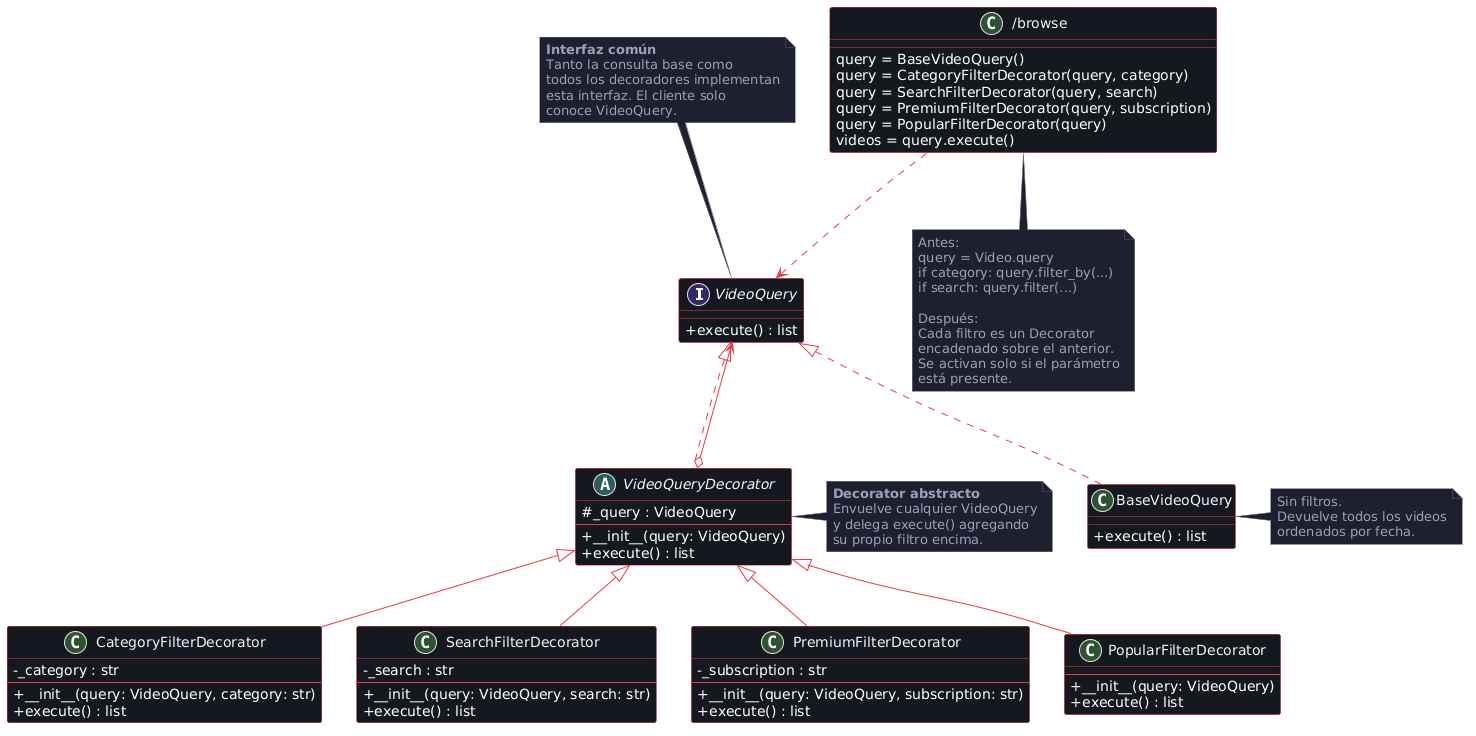

The diagram above was rendered by PlantUML. Its source (embedded in the PNG):
@startuml
skinparam classAttributeIconSize 0
skinparam backgroundColor #ffffff
skinparam class {
    BackgroundColor #161820
    BorderColor #e63946
    FontColor #f0f2f8
    ArrowColor #e63946
}
skinparam note {
    BackgroundColor #1e2130
    BorderColor #5a607a
    FontColor #9aa0b8
}
skinparam interface {
    BackgroundColor #1e2130
    BorderColor #FAC775
    FontColor #f0f2f8
}

' ─── INTERFAZ BASE ────────────────────────────────────

interface VideoQuery {
    + execute() : list
}

note top of VideoQuery
  **Interfaz común**
  Tanto la consulta base como
  todos los decoradores implementan
  esta interfaz. El cliente solo
  conoce VideoQuery.
end note

' ─── IMPLEMENTACIÓN BASE ─────────────────────────────

class BaseVideoQuery {
    + execute() : list
}

note right of BaseVideoQuery
  Sin filtros.
  Devuelve todos los videos
  ordenados por fecha.
end note

' ─── DECORATOR ABSTRACTO ─────────────────────────────

abstract class VideoQueryDecorator {
    # _query : VideoQuery
    --
    + __init__(query: VideoQuery)
    + execute() : list
}

note right of VideoQueryDecorator
  **Decorator abstracto**
  Envuelve cualquier VideoQuery
  y delega execute() agregando
  su propio filtro encima.
end note

' ─── DECORADORES CONCRETOS ───────────────────────────

class CategoryFilterDecorator {
    - _category : str
    --
    + __init__(query: VideoQuery, category: str)
    + execute() : list
}

class SearchFilterDecorator {
    - _search : str
    --
    + __init__(query: VideoQuery, search: str)
    + execute() : list
}

class PremiumFilterDecorator {
    - _subscription : str
    --
    + __init__(query: VideoQuery, subscription: str)
    + execute() : list
}

class PopularFilterDecorator {
    --
    + __init__(query: VideoQuery)
    + execute() : list
}

' ─── CLIENTE ─────────────────────────────────────────

class "/browse" as browse {
    query = BaseVideoQuery()
    query = CategoryFilterDecorator(query, category)
    query = SearchFilterDecorator(query, search)
    query = PremiumFilterDecorator(query, subscription)
    query = PopularFilterDecorator(query)
    videos = query.execute()
}

note bottom of browse
  Antes:
  query = Video.query
  if category: query.filter_by(...)
  if search: query.filter(...)

  Después:
  Cada filtro es un Decorator
  encadenado sobre el anterior.
  Se activan solo si el parámetro
  está presente.
end note

' ─── RELACIONES ──────────────────────────────────────

VideoQuery              <|.. BaseVideoQuery
VideoQuery              <|.. VideoQueryDecorator
VideoQueryDecorator     <|-- CategoryFilterDecorator
VideoQueryDecorator     <|-- SearchFilterDecorator
VideoQueryDecorator     <|-- PremiumFilterDecorator
VideoQueryDecorator     <|-- PopularFilterDecorator
VideoQueryDecorator     o-->  VideoQuery : envuelve

browse ..> VideoQuery : usa interfaz común
@enduml